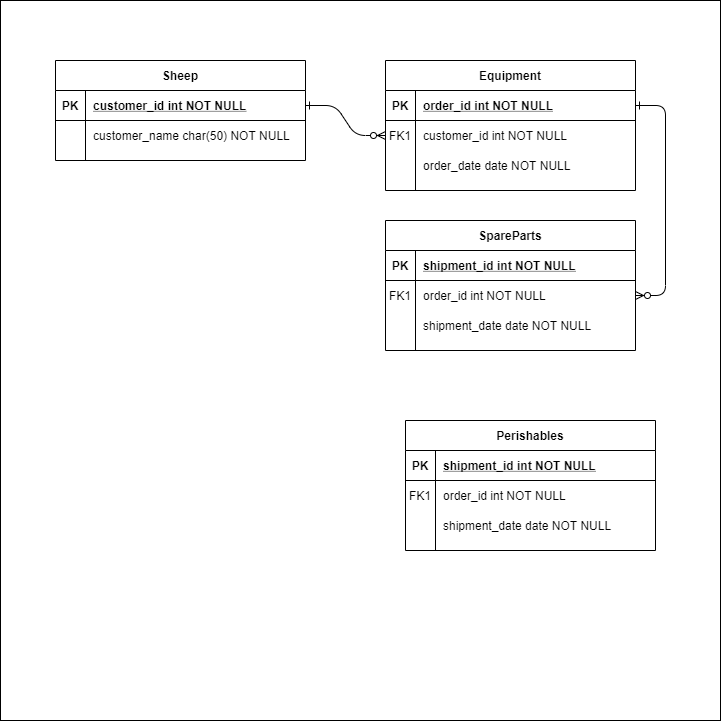

The diagram above was exported from draw.io. Its source (the exported page's mxGraphModel, read from the mxfile embedded in the PNG):
<mxGraphModel dx="918" dy="651" grid="1" gridSize="10" guides="1" tooltips="1" connect="1" arrows="1" fold="1" page="1" pageScale="1" pageWidth="850" pageHeight="1100" math="0" shadow="0" extFonts="Permanent Marker^https://fonts.googleapis.com/css?family=Permanent+Marker">
  <root>
    <mxCell id="0" />
    <mxCell id="1" parent="0" />
    <mxCell id="2" value="" style="whiteSpace=wrap;html=1;aspect=fixed;" parent="1" vertex="1">
      <mxGeometry x="65" y="60" width="720" height="720" as="geometry" />
    </mxCell>
    <mxCell id="C-vyLk0tnHw3VtMMgP7b-1" value="" style="edgeStyle=entityRelationEdgeStyle;endArrow=ERzeroToMany;startArrow=ERone;endFill=1;startFill=0;" parent="1" source="C-vyLk0tnHw3VtMMgP7b-24" target="C-vyLk0tnHw3VtMMgP7b-6" edge="1">
      <mxGeometry width="100" height="100" relative="1" as="geometry">
        <mxPoint x="340" y="720" as="sourcePoint" />
        <mxPoint x="440" y="620" as="targetPoint" />
      </mxGeometry>
    </mxCell>
    <mxCell id="C-vyLk0tnHw3VtMMgP7b-12" value="" style="edgeStyle=entityRelationEdgeStyle;endArrow=ERzeroToMany;startArrow=ERone;endFill=1;startFill=0;" parent="1" source="C-vyLk0tnHw3VtMMgP7b-3" target="C-vyLk0tnHw3VtMMgP7b-17" edge="1">
      <mxGeometry width="100" height="100" relative="1" as="geometry">
        <mxPoint x="400" y="180" as="sourcePoint" />
        <mxPoint x="460" y="205" as="targetPoint" />
      </mxGeometry>
    </mxCell>
    <mxCell id="C-vyLk0tnHw3VtMMgP7b-2" value="Equipment" style="shape=table;startSize=30;container=1;collapsible=1;childLayout=tableLayout;fixedRows=1;rowLines=0;fontStyle=1;align=center;resizeLast=1;" parent="1" vertex="1">
      <mxGeometry x="450" y="120" width="250" height="130" as="geometry" />
    </mxCell>
    <mxCell id="C-vyLk0tnHw3VtMMgP7b-3" value="" style="shape=partialRectangle;collapsible=0;dropTarget=0;pointerEvents=0;fillColor=none;points=[[0,0.5],[1,0.5]];portConstraint=eastwest;top=0;left=0;right=0;bottom=1;" parent="C-vyLk0tnHw3VtMMgP7b-2" vertex="1">
      <mxGeometry y="30" width="250" height="30" as="geometry" />
    </mxCell>
    <mxCell id="C-vyLk0tnHw3VtMMgP7b-4" value="PK" style="shape=partialRectangle;overflow=hidden;connectable=0;fillColor=none;top=0;left=0;bottom=0;right=0;fontStyle=1;" parent="C-vyLk0tnHw3VtMMgP7b-3" vertex="1">
      <mxGeometry width="30" height="30" as="geometry" />
    </mxCell>
    <mxCell id="C-vyLk0tnHw3VtMMgP7b-5" value="order_id int NOT NULL " style="shape=partialRectangle;overflow=hidden;connectable=0;fillColor=none;top=0;left=0;bottom=0;right=0;align=left;spacingLeft=6;fontStyle=5;" parent="C-vyLk0tnHw3VtMMgP7b-3" vertex="1">
      <mxGeometry x="30" width="220" height="30" as="geometry" />
    </mxCell>
    <mxCell id="C-vyLk0tnHw3VtMMgP7b-6" value="" style="shape=partialRectangle;collapsible=0;dropTarget=0;pointerEvents=0;fillColor=none;points=[[0,0.5],[1,0.5]];portConstraint=eastwest;top=0;left=0;right=0;bottom=0;" parent="C-vyLk0tnHw3VtMMgP7b-2" vertex="1">
      <mxGeometry y="60" width="250" height="30" as="geometry" />
    </mxCell>
    <mxCell id="C-vyLk0tnHw3VtMMgP7b-7" value="FK1" style="shape=partialRectangle;overflow=hidden;connectable=0;fillColor=none;top=0;left=0;bottom=0;right=0;" parent="C-vyLk0tnHw3VtMMgP7b-6" vertex="1">
      <mxGeometry width="30" height="30" as="geometry" />
    </mxCell>
    <mxCell id="C-vyLk0tnHw3VtMMgP7b-8" value="customer_id int NOT NULL" style="shape=partialRectangle;overflow=hidden;connectable=0;fillColor=none;top=0;left=0;bottom=0;right=0;align=left;spacingLeft=6;" parent="C-vyLk0tnHw3VtMMgP7b-6" vertex="1">
      <mxGeometry x="30" width="220" height="30" as="geometry" />
    </mxCell>
    <mxCell id="C-vyLk0tnHw3VtMMgP7b-9" value="" style="shape=partialRectangle;collapsible=0;dropTarget=0;pointerEvents=0;fillColor=none;points=[[0,0.5],[1,0.5]];portConstraint=eastwest;top=0;left=0;right=0;bottom=0;" parent="C-vyLk0tnHw3VtMMgP7b-2" vertex="1">
      <mxGeometry y="90" width="250" height="30" as="geometry" />
    </mxCell>
    <mxCell id="C-vyLk0tnHw3VtMMgP7b-10" value="" style="shape=partialRectangle;overflow=hidden;connectable=0;fillColor=none;top=0;left=0;bottom=0;right=0;" parent="C-vyLk0tnHw3VtMMgP7b-9" vertex="1">
      <mxGeometry width="30" height="30" as="geometry" />
    </mxCell>
    <mxCell id="C-vyLk0tnHw3VtMMgP7b-11" value="order_date date NOT NULL" style="shape=partialRectangle;overflow=hidden;connectable=0;fillColor=none;top=0;left=0;bottom=0;right=0;align=left;spacingLeft=6;" parent="C-vyLk0tnHw3VtMMgP7b-9" vertex="1">
      <mxGeometry x="30" width="220" height="30" as="geometry" />
    </mxCell>
    <mxCell id="C-vyLk0tnHw3VtMMgP7b-13" value="SpareParts" style="shape=table;startSize=30;container=1;collapsible=1;childLayout=tableLayout;fixedRows=1;rowLines=0;fontStyle=1;align=center;resizeLast=1;" parent="1" vertex="1">
      <mxGeometry x="450" y="280" width="250" height="130" as="geometry" />
    </mxCell>
    <mxCell id="C-vyLk0tnHw3VtMMgP7b-14" value="" style="shape=partialRectangle;collapsible=0;dropTarget=0;pointerEvents=0;fillColor=none;points=[[0,0.5],[1,0.5]];portConstraint=eastwest;top=0;left=0;right=0;bottom=1;" parent="C-vyLk0tnHw3VtMMgP7b-13" vertex="1">
      <mxGeometry y="30" width="250" height="30" as="geometry" />
    </mxCell>
    <mxCell id="C-vyLk0tnHw3VtMMgP7b-15" value="PK" style="shape=partialRectangle;overflow=hidden;connectable=0;fillColor=none;top=0;left=0;bottom=0;right=0;fontStyle=1;" parent="C-vyLk0tnHw3VtMMgP7b-14" vertex="1">
      <mxGeometry width="30" height="30" as="geometry" />
    </mxCell>
    <mxCell id="C-vyLk0tnHw3VtMMgP7b-16" value="shipment_id int NOT NULL " style="shape=partialRectangle;overflow=hidden;connectable=0;fillColor=none;top=0;left=0;bottom=0;right=0;align=left;spacingLeft=6;fontStyle=5;" parent="C-vyLk0tnHw3VtMMgP7b-14" vertex="1">
      <mxGeometry x="30" width="220" height="30" as="geometry" />
    </mxCell>
    <mxCell id="C-vyLk0tnHw3VtMMgP7b-17" value="" style="shape=partialRectangle;collapsible=0;dropTarget=0;pointerEvents=0;fillColor=none;points=[[0,0.5],[1,0.5]];portConstraint=eastwest;top=0;left=0;right=0;bottom=0;" parent="C-vyLk0tnHw3VtMMgP7b-13" vertex="1">
      <mxGeometry y="60" width="250" height="30" as="geometry" />
    </mxCell>
    <mxCell id="C-vyLk0tnHw3VtMMgP7b-18" value="FK1" style="shape=partialRectangle;overflow=hidden;connectable=0;fillColor=none;top=0;left=0;bottom=0;right=0;" parent="C-vyLk0tnHw3VtMMgP7b-17" vertex="1">
      <mxGeometry width="30" height="30" as="geometry" />
    </mxCell>
    <mxCell id="C-vyLk0tnHw3VtMMgP7b-19" value="order_id int NOT NULL" style="shape=partialRectangle;overflow=hidden;connectable=0;fillColor=none;top=0;left=0;bottom=0;right=0;align=left;spacingLeft=6;" parent="C-vyLk0tnHw3VtMMgP7b-17" vertex="1">
      <mxGeometry x="30" width="220" height="30" as="geometry" />
    </mxCell>
    <mxCell id="C-vyLk0tnHw3VtMMgP7b-20" value="" style="shape=partialRectangle;collapsible=0;dropTarget=0;pointerEvents=0;fillColor=none;points=[[0,0.5],[1,0.5]];portConstraint=eastwest;top=0;left=0;right=0;bottom=0;" parent="C-vyLk0tnHw3VtMMgP7b-13" vertex="1">
      <mxGeometry y="90" width="250" height="30" as="geometry" />
    </mxCell>
    <mxCell id="C-vyLk0tnHw3VtMMgP7b-21" value="" style="shape=partialRectangle;overflow=hidden;connectable=0;fillColor=none;top=0;left=0;bottom=0;right=0;" parent="C-vyLk0tnHw3VtMMgP7b-20" vertex="1">
      <mxGeometry width="30" height="30" as="geometry" />
    </mxCell>
    <mxCell id="C-vyLk0tnHw3VtMMgP7b-22" value="shipment_date date NOT NULL" style="shape=partialRectangle;overflow=hidden;connectable=0;fillColor=none;top=0;left=0;bottom=0;right=0;align=left;spacingLeft=6;" parent="C-vyLk0tnHw3VtMMgP7b-20" vertex="1">
      <mxGeometry x="30" width="220" height="30" as="geometry" />
    </mxCell>
    <mxCell id="C-vyLk0tnHw3VtMMgP7b-23" value="Sheep" style="shape=table;startSize=30;container=1;collapsible=1;childLayout=tableLayout;fixedRows=1;rowLines=0;fontStyle=1;align=center;resizeLast=1;" parent="1" vertex="1">
      <mxGeometry x="120" y="120" width="250" height="100" as="geometry" />
    </mxCell>
    <mxCell id="C-vyLk0tnHw3VtMMgP7b-24" value="" style="shape=partialRectangle;collapsible=0;dropTarget=0;pointerEvents=0;fillColor=none;points=[[0,0.5],[1,0.5]];portConstraint=eastwest;top=0;left=0;right=0;bottom=1;" parent="C-vyLk0tnHw3VtMMgP7b-23" vertex="1">
      <mxGeometry y="30" width="250" height="30" as="geometry" />
    </mxCell>
    <mxCell id="C-vyLk0tnHw3VtMMgP7b-25" value="PK" style="shape=partialRectangle;overflow=hidden;connectable=0;fillColor=none;top=0;left=0;bottom=0;right=0;fontStyle=1;" parent="C-vyLk0tnHw3VtMMgP7b-24" vertex="1">
      <mxGeometry width="30" height="30" as="geometry" />
    </mxCell>
    <mxCell id="C-vyLk0tnHw3VtMMgP7b-26" value="customer_id int NOT NULL " style="shape=partialRectangle;overflow=hidden;connectable=0;fillColor=none;top=0;left=0;bottom=0;right=0;align=left;spacingLeft=6;fontStyle=5;" parent="C-vyLk0tnHw3VtMMgP7b-24" vertex="1">
      <mxGeometry x="30" width="220" height="30" as="geometry" />
    </mxCell>
    <mxCell id="C-vyLk0tnHw3VtMMgP7b-27" value="" style="shape=partialRectangle;collapsible=0;dropTarget=0;pointerEvents=0;fillColor=none;points=[[0,0.5],[1,0.5]];portConstraint=eastwest;top=0;left=0;right=0;bottom=0;" parent="C-vyLk0tnHw3VtMMgP7b-23" vertex="1">
      <mxGeometry y="60" width="250" height="30" as="geometry" />
    </mxCell>
    <mxCell id="C-vyLk0tnHw3VtMMgP7b-28" value="" style="shape=partialRectangle;overflow=hidden;connectable=0;fillColor=none;top=0;left=0;bottom=0;right=0;" parent="C-vyLk0tnHw3VtMMgP7b-27" vertex="1">
      <mxGeometry width="30" height="30" as="geometry" />
    </mxCell>
    <mxCell id="C-vyLk0tnHw3VtMMgP7b-29" value="customer_name char(50) NOT NULL" style="shape=partialRectangle;overflow=hidden;connectable=0;fillColor=none;top=0;left=0;bottom=0;right=0;align=left;spacingLeft=6;" parent="C-vyLk0tnHw3VtMMgP7b-27" vertex="1">
      <mxGeometry x="30" width="220" height="30" as="geometry" />
    </mxCell>
    <mxCell id="7YcZkxFLqVBwyxtasIlt-1" value="Perishables" style="shape=table;startSize=30;container=1;collapsible=1;childLayout=tableLayout;fixedRows=1;rowLines=0;fontStyle=1;align=center;resizeLast=1;" parent="1" vertex="1">
      <mxGeometry x="470" y="480" width="250" height="130" as="geometry" />
    </mxCell>
    <mxCell id="7YcZkxFLqVBwyxtasIlt-2" value="" style="shape=partialRectangle;collapsible=0;dropTarget=0;pointerEvents=0;fillColor=none;points=[[0,0.5],[1,0.5]];portConstraint=eastwest;top=0;left=0;right=0;bottom=1;" parent="7YcZkxFLqVBwyxtasIlt-1" vertex="1">
      <mxGeometry y="30" width="250" height="30" as="geometry" />
    </mxCell>
    <mxCell id="7YcZkxFLqVBwyxtasIlt-3" value="PK" style="shape=partialRectangle;overflow=hidden;connectable=0;fillColor=none;top=0;left=0;bottom=0;right=0;fontStyle=1;" parent="7YcZkxFLqVBwyxtasIlt-2" vertex="1">
      <mxGeometry width="30" height="30" as="geometry" />
    </mxCell>
    <mxCell id="7YcZkxFLqVBwyxtasIlt-4" value="shipment_id int NOT NULL " style="shape=partialRectangle;overflow=hidden;connectable=0;fillColor=none;top=0;left=0;bottom=0;right=0;align=left;spacingLeft=6;fontStyle=5;" parent="7YcZkxFLqVBwyxtasIlt-2" vertex="1">
      <mxGeometry x="30" width="220" height="30" as="geometry" />
    </mxCell>
    <mxCell id="7YcZkxFLqVBwyxtasIlt-5" value="" style="shape=partialRectangle;collapsible=0;dropTarget=0;pointerEvents=0;fillColor=none;points=[[0,0.5],[1,0.5]];portConstraint=eastwest;top=0;left=0;right=0;bottom=0;" parent="7YcZkxFLqVBwyxtasIlt-1" vertex="1">
      <mxGeometry y="60" width="250" height="30" as="geometry" />
    </mxCell>
    <mxCell id="7YcZkxFLqVBwyxtasIlt-6" value="FK1" style="shape=partialRectangle;overflow=hidden;connectable=0;fillColor=none;top=0;left=0;bottom=0;right=0;" parent="7YcZkxFLqVBwyxtasIlt-5" vertex="1">
      <mxGeometry width="30" height="30" as="geometry" />
    </mxCell>
    <mxCell id="7YcZkxFLqVBwyxtasIlt-7" value="order_id int NOT NULL" style="shape=partialRectangle;overflow=hidden;connectable=0;fillColor=none;top=0;left=0;bottom=0;right=0;align=left;spacingLeft=6;" parent="7YcZkxFLqVBwyxtasIlt-5" vertex="1">
      <mxGeometry x="30" width="220" height="30" as="geometry" />
    </mxCell>
    <mxCell id="7YcZkxFLqVBwyxtasIlt-8" value="" style="shape=partialRectangle;collapsible=0;dropTarget=0;pointerEvents=0;fillColor=none;points=[[0,0.5],[1,0.5]];portConstraint=eastwest;top=0;left=0;right=0;bottom=0;" parent="7YcZkxFLqVBwyxtasIlt-1" vertex="1">
      <mxGeometry y="90" width="250" height="30" as="geometry" />
    </mxCell>
    <mxCell id="7YcZkxFLqVBwyxtasIlt-9" value="" style="shape=partialRectangle;overflow=hidden;connectable=0;fillColor=none;top=0;left=0;bottom=0;right=0;" parent="7YcZkxFLqVBwyxtasIlt-8" vertex="1">
      <mxGeometry width="30" height="30" as="geometry" />
    </mxCell>
    <mxCell id="7YcZkxFLqVBwyxtasIlt-10" value="shipment_date date NOT NULL" style="shape=partialRectangle;overflow=hidden;connectable=0;fillColor=none;top=0;left=0;bottom=0;right=0;align=left;spacingLeft=6;" parent="7YcZkxFLqVBwyxtasIlt-8" vertex="1">
      <mxGeometry x="30" width="220" height="30" as="geometry" />
    </mxCell>
  </root>
</mxGraphModel>